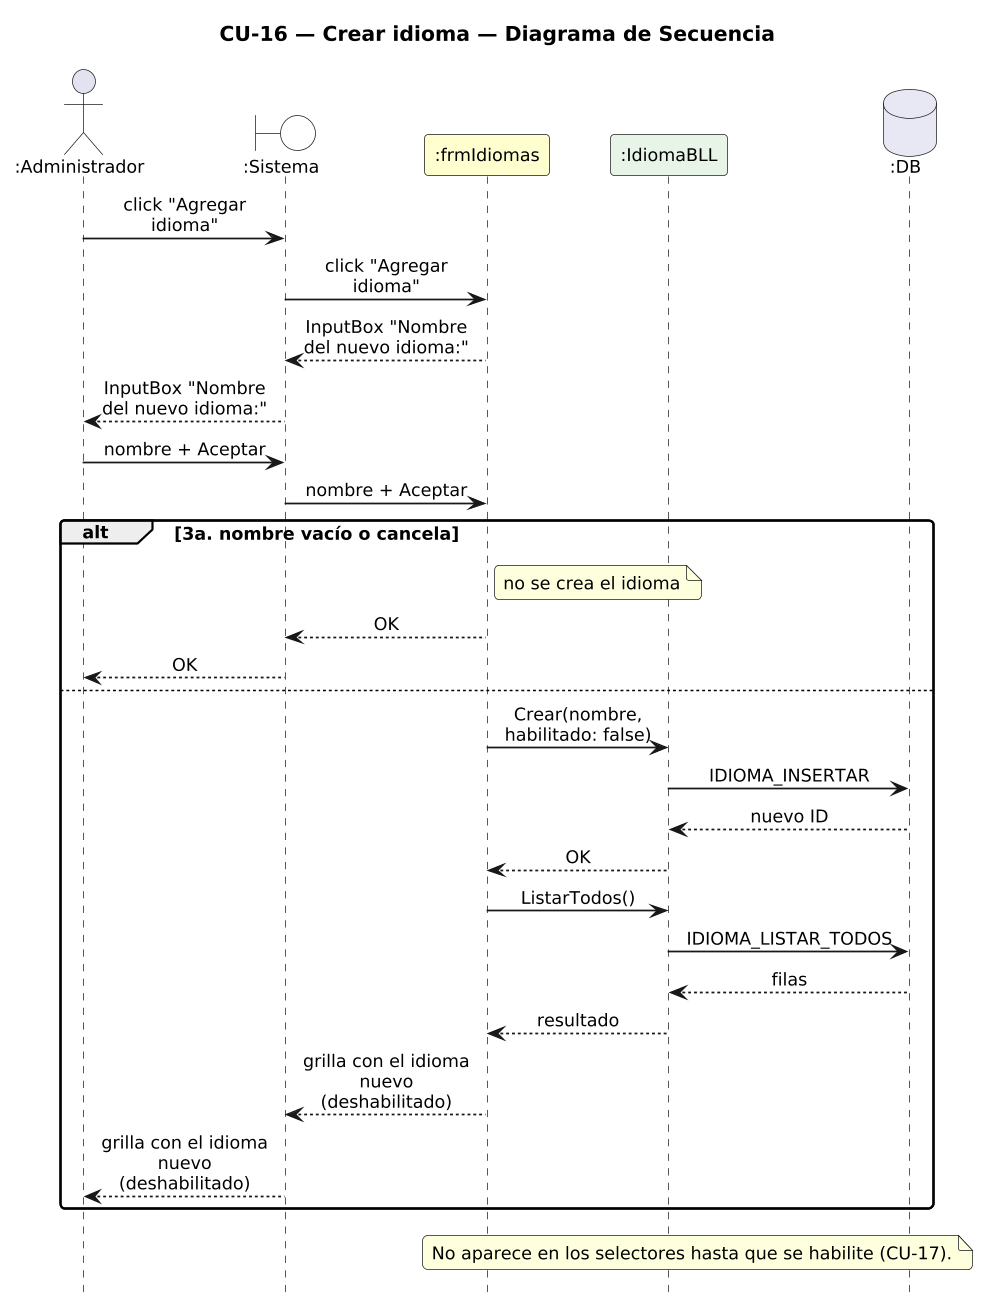

The diagram above was rendered by PlantUML. Its source (embedded in the PNG):
@startuml DiagramaSecuencia_CU16_CrearIdioma

title CU-16 — Crear idioma — Diagrama de Secuencia

skinparam shadowing false
skinparam roundcorner 6
skinparam sequenceArrowThickness 1.2
skinparam maxMessageSize 115
skinparam sequenceMessageAlign center
skinparam defaultFontSize 12
skinparam dpi 140
hide footbox

actor ":Administrador" as A
boundary ":Sistema" as SYS #FFFFFF
participant ":frmIdiomas" as F #FEFECE
participant ":IdiomaBLL" as IB #E8F4E8
database ":DB" as DB #E8E8F4

A -> SYS : click "Agregar idioma"
SYS -> F : click "Agregar idioma"
F --> SYS : InputBox "Nombre del nuevo idioma:"
SYS --> A : InputBox "Nombre del nuevo idioma:"
A -> SYS : nombre + Aceptar
SYS -> F : nombre + Aceptar
alt 3a. nombre vacío o cancela
  note right of F : no se crea el idioma
F --> SYS : OK
SYS --> A : OK
else
  F -> IB : Crear(nombre, habilitado: false)
  IB -> DB : IDIOMA_INSERTAR
  DB --> IB : nuevo ID
  IB --> F : OK
  F -> IB : ListarTodos()
  IB -> DB : IDIOMA_LISTAR_TODOS
  DB --> IB : filas
  IB --> F : resultado
  F --> SYS : grilla con el idioma nuevo (deshabilitado)
  SYS --> A : grilla con el idioma nuevo (deshabilitado)
end
note over F, DB : No aparece en los selectores hasta que se habilite (CU-17).

@enduml